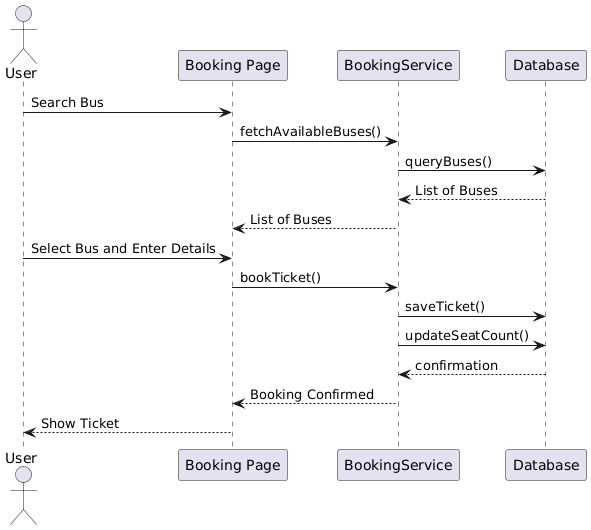

The diagram above was rendered by PlantUML. Its source (embedded in the PNG):
@startuml
actor User
participant "Booking Page" as UI
participant "BookingService" as Service
participant "Database"

User -> UI : Search Bus
UI -> Service : fetchAvailableBuses()
Service -> Database : queryBuses()
Database --> Service : List of Buses
Service --> UI : List of Buses
User -> UI : Select Bus and Enter Details
UI -> Service : bookTicket()
Service -> Database : saveTicket()
Service -> Database : updateSeatCount()
Database --> Service : confirmation
Service --> UI : Booking Confirmed
UI --> User : Show Ticket
@enduml